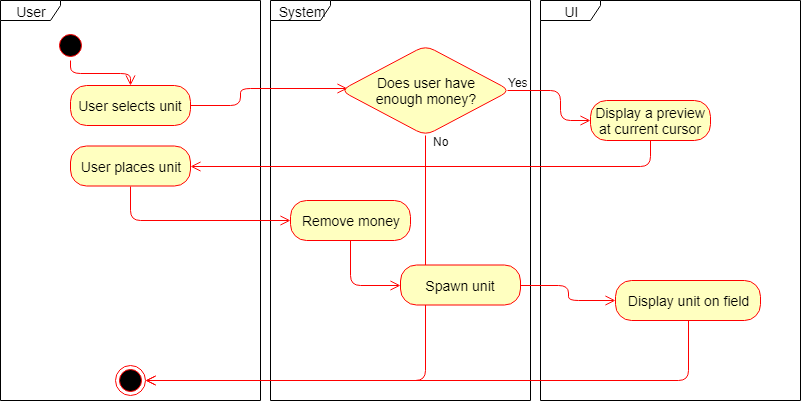

The diagram above was exported from draw.io. Its source (the exported page's mxGraphModel, read from the mxfile embedded in the PNG):
<mxGraphModel dx="840" dy="452" grid="1" gridSize="10" guides="1" tooltips="1" connect="1" arrows="1" fold="1" page="1" pageScale="1" pageWidth="827" pageHeight="1169" background="#ffffff" math="0" shadow="0">
  <root>
    <mxCell id="0" />
    <mxCell id="1" parent="0" />
    <mxCell id="6" value="User" style="shape=umlFrame;whiteSpace=wrap;html=1;rounded=1;strokeColor=#000000;fillColor=#FFFFFF;fontSize=14;width=60;height=20;" parent="1" vertex="1">
      <mxGeometry x="40" y="20" width="260" height="400" as="geometry" />
    </mxCell>
    <mxCell id="7" value="System" style="shape=umlFrame;whiteSpace=wrap;html=1;rounded=1;strokeColor=#000000;fillColor=#FFFFFF;fontSize=14;width=60;height=20;" parent="1" vertex="1">
      <mxGeometry x="310" y="20" width="260" height="400" as="geometry" />
    </mxCell>
    <mxCell id="8" value="UI" style="shape=umlFrame;whiteSpace=wrap;html=1;rounded=1;strokeColor=#000000;fillColor=#FFFFFF;fontSize=14;width=60;height=20;" parent="1" vertex="1">
      <mxGeometry x="580" y="20" width="260" height="400" as="geometry" />
    </mxCell>
    <mxCell id="9" value="" style="ellipse;html=1;shape=startState;fillColor=#000000;strokeColor=#ff0000;rounded=1;fontSize=14;" parent="1" vertex="1">
      <mxGeometry x="95" y="50" width="30" height="30" as="geometry" />
    </mxCell>
    <mxCell id="10" value="" style="edgeStyle=orthogonalEdgeStyle;html=1;verticalAlign=bottom;endArrow=open;endSize=8;strokeColor=#ff0000;fontSize=14;entryX=0.5;entryY=0;entryDx=0;entryDy=0;exitX=0.5;exitY=1;exitDx=0;exitDy=0;" parent="1" source="9" target="31" edge="1">
      <mxGeometry relative="1" as="geometry">
        <mxPoint x="110" y="100" as="targetPoint" />
      </mxGeometry>
    </mxCell>
    <mxCell id="11" value="" style="ellipse;html=1;shape=endState;fillColor=#000000;strokeColor=#ff0000;rounded=1;fontSize=14;" parent="1" vertex="1">
      <mxGeometry x="155" y="385" width="30" height="30" as="geometry" />
    </mxCell>
    <mxCell id="24" value="Display a preview&lt;br&gt;at current cursor&lt;br&gt;" style="rounded=1;whiteSpace=wrap;html=1;arcSize=40;fillColor=#ffffc0;strokeColor=#ff0000;fontSize=14;" parent="1" vertex="1">
      <mxGeometry x="630" y="120" width="120" height="40" as="geometry" />
    </mxCell>
    <mxCell id="31" value="User selects unit" style="rounded=1;whiteSpace=wrap;html=1;arcSize=40;fillColor=#ffffc0;strokeColor=#ff0000;fontSize=14;" parent="1" vertex="1">
      <mxGeometry x="110" y="105" width="120" height="40" as="geometry" />
    </mxCell>
    <mxCell id="45" value="" style="edgeStyle=orthogonalEdgeStyle;html=1;verticalAlign=bottom;endArrow=open;endSize=8;strokeColor=#ff0000;fontSize=14;entryX=0.04;entryY=0.481;exitX=1;exitY=0.5;entryDx=0;entryDy=0;exitDx=0;exitDy=0;entryPerimeter=0;" parent="1" source="31" target="NBDv22bV3_weLzYaTGoi-46" edge="1">
      <mxGeometry relative="1" as="geometry">
        <mxPoint x="380" y="134.66666666666669" as="targetPoint" />
        <mxPoint x="510" y="280" as="sourcePoint" />
        <Array as="points">
          <mxPoint x="280" y="125" />
          <mxPoint x="280" y="108" />
        </Array>
      </mxGeometry>
    </mxCell>
    <mxCell id="NBDv22bV3_weLzYaTGoi-46" value="Does user have&lt;br&gt;enough money?&lt;br&gt;" style="rhombus;whiteSpace=wrap;html=1;fillColor=#ffffc0;strokeColor=#ff0000;rounded=1;fontSize=14;" vertex="1" parent="1">
      <mxGeometry x="380" y="65" width="170" height="90" as="geometry" />
    </mxCell>
    <mxCell id="NBDv22bV3_weLzYaTGoi-47" value="" style="edgeStyle=orthogonalEdgeStyle;html=1;verticalAlign=bottom;endArrow=open;endSize=8;strokeColor=#ff0000;fontSize=14;entryX=1;entryY=0.5;exitX=0.5;exitY=1;exitDx=0;exitDy=0;entryDx=0;entryDy=0;" edge="1" parent="1" source="NBDv22bV3_weLzYaTGoi-46" target="11">
      <mxGeometry relative="1" as="geometry">
        <mxPoint x="-20" y="290.16666666666674" as="targetPoint" />
        <Array as="points">
          <mxPoint x="465" y="400" />
        </Array>
        <mxPoint x="465" y="240.5" as="sourcePoint" />
      </mxGeometry>
    </mxCell>
    <mxCell id="NBDv22bV3_weLzYaTGoi-48" value="No" style="text;html=1;resizable=0;points=[];align=center;verticalAlign=middle;labelBackgroundColor=#ffffff;" vertex="1" connectable="0" parent="NBDv22bV3_weLzYaTGoi-47">
      <mxGeometry x="-0.9711" y="-1" relative="1" as="geometry">
        <mxPoint x="16" y="-2.5" as="offset" />
      </mxGeometry>
    </mxCell>
    <mxCell id="NBDv22bV3_weLzYaTGoi-49" value="" style="edgeStyle=orthogonalEdgeStyle;html=1;verticalAlign=bottom;endArrow=open;endSize=8;strokeColor=#ff0000;fontSize=14;entryX=0;entryY=0.5;exitX=0.984;exitY=0.498;exitDx=0;exitDy=0;entryDx=0;entryDy=0;exitPerimeter=0;" edge="1" parent="1" source="NBDv22bV3_weLzYaTGoi-46" target="24">
      <mxGeometry relative="1" as="geometry">
        <mxPoint x="339.4655172413793" y="375.2413793103449" as="targetPoint" />
        <Array as="points">
          <mxPoint x="600" y="110" />
          <mxPoint x="600" y="140" />
        </Array>
        <mxPoint x="634.6379310344828" y="144.89655172413796" as="sourcePoint" />
      </mxGeometry>
    </mxCell>
    <mxCell id="NBDv22bV3_weLzYaTGoi-50" value="Yes&lt;br&gt;" style="text;html=1;resizable=0;points=[];align=center;verticalAlign=middle;labelBackgroundColor=#ffffff;" vertex="1" connectable="0" parent="NBDv22bV3_weLzYaTGoi-49">
      <mxGeometry x="-0.9711" y="-1" relative="1" as="geometry">
        <mxPoint x="8" y="-10" as="offset" />
      </mxGeometry>
    </mxCell>
    <mxCell id="NBDv22bV3_weLzYaTGoi-51" value="User places unit" style="rounded=1;whiteSpace=wrap;html=1;arcSize=40;fillColor=#ffffc0;strokeColor=#ff0000;fontSize=14;" vertex="1" parent="1">
      <mxGeometry x="110" y="165.5" width="120" height="40" as="geometry" />
    </mxCell>
    <mxCell id="NBDv22bV3_weLzYaTGoi-52" value="" style="edgeStyle=orthogonalEdgeStyle;html=1;verticalAlign=bottom;endArrow=open;endSize=8;strokeColor=#ff0000;fontSize=14;entryX=1;entryY=0.5;entryDx=0;entryDy=0;" edge="1" parent="1" target="NBDv22bV3_weLzYaTGoi-51">
      <mxGeometry relative="1" as="geometry">
        <mxPoint x="611.5" y="205.66666666666674" as="targetPoint" />
        <Array as="points">
          <mxPoint x="690" y="185.5" />
        </Array>
        <mxPoint x="690" y="160" as="sourcePoint" />
      </mxGeometry>
    </mxCell>
    <mxCell id="NBDv22bV3_weLzYaTGoi-54" value="Remove money" style="rounded=1;whiteSpace=wrap;html=1;arcSize=40;fillColor=#ffffc0;strokeColor=#ff0000;fontSize=14;" vertex="1" parent="1">
      <mxGeometry x="330" y="220" width="120" height="40" as="geometry" />
    </mxCell>
    <mxCell id="NBDv22bV3_weLzYaTGoi-57" value="" style="edgeStyle=orthogonalEdgeStyle;html=1;verticalAlign=bottom;endArrow=open;endSize=8;strokeColor=#ff0000;fontSize=14;exitX=0.5;exitY=1;exitDx=0;exitDy=0;entryX=0;entryY=0.5;entryDx=0;entryDy=0;" edge="1" parent="1" source="NBDv22bV3_weLzYaTGoi-51" target="NBDv22bV3_weLzYaTGoi-54">
      <mxGeometry relative="1" as="geometry">
        <mxPoint x="-180" y="308" as="targetPoint" />
        <Array as="points" />
        <mxPoint x="280" y="282.16666666666674" as="sourcePoint" />
      </mxGeometry>
    </mxCell>
    <mxCell id="NBDv22bV3_weLzYaTGoi-58" value="" style="edgeStyle=orthogonalEdgeStyle;html=1;verticalAlign=bottom;endArrow=open;endSize=8;strokeColor=#ff0000;fontSize=14;exitX=0.5;exitY=1;exitDx=0;exitDy=0;entryX=0;entryY=0.5;entryDx=0;entryDy=0;" edge="1" target="NBDv22bV3_weLzYaTGoi-59" parent="1" source="NBDv22bV3_weLzYaTGoi-54">
      <mxGeometry relative="1" as="geometry">
        <mxPoint x="-60" y="372.5" as="targetPoint" />
        <Array as="points" />
        <mxPoint x="290" y="270" as="sourcePoint" />
      </mxGeometry>
    </mxCell>
    <mxCell id="NBDv22bV3_weLzYaTGoi-59" value="Spawn unit" style="rounded=1;whiteSpace=wrap;html=1;arcSize=40;fillColor=#ffffc0;strokeColor=#ff0000;fontSize=14;" vertex="1" parent="1">
      <mxGeometry x="440" y="284.5" width="120" height="40" as="geometry" />
    </mxCell>
    <mxCell id="NBDv22bV3_weLzYaTGoi-60" value="" style="edgeStyle=orthogonalEdgeStyle;html=1;verticalAlign=bottom;endArrow=open;endSize=8;strokeColor=#ff0000;fontSize=14;exitX=1;exitY=0.5;exitDx=0;exitDy=0;entryX=0;entryY=0.5;entryDx=0;entryDy=0;" edge="1" target="NBDv22bV3_weLzYaTGoi-61" parent="1" source="NBDv22bV3_weLzYaTGoi-59">
      <mxGeometry relative="1" as="geometry">
        <mxPoint x="155" y="387.5" as="targetPoint" />
        <Array as="points" />
        <mxPoint x="560" y="284.66666666666674" as="sourcePoint" />
      </mxGeometry>
    </mxCell>
    <mxCell id="NBDv22bV3_weLzYaTGoi-61" value="Display unit on field" style="rounded=1;whiteSpace=wrap;html=1;arcSize=40;fillColor=#ffffc0;strokeColor=#ff0000;fontSize=14;" vertex="1" parent="1">
      <mxGeometry x="655" y="300" width="145" height="40" as="geometry" />
    </mxCell>
    <mxCell id="NBDv22bV3_weLzYaTGoi-62" value="" style="edgeStyle=orthogonalEdgeStyle;html=1;verticalAlign=bottom;endArrow=open;endSize=8;strokeColor=#ff0000;fontSize=14;exitX=0.5;exitY=1;exitDx=0;exitDy=0;entryX=1;entryY=0.5;entryDx=0;entryDy=0;entryPerimeter=0;" edge="1" parent="1" source="NBDv22bV3_weLzYaTGoi-61" target="11">
      <mxGeometry relative="1" as="geometry">
        <mxPoint x="190" y="400" as="targetPoint" />
        <Array as="points">
          <mxPoint x="728" y="400" />
        </Array>
        <mxPoint x="475" y="164.66666666666674" as="sourcePoint" />
      </mxGeometry>
    </mxCell>
  </root>
</mxGraphModel>